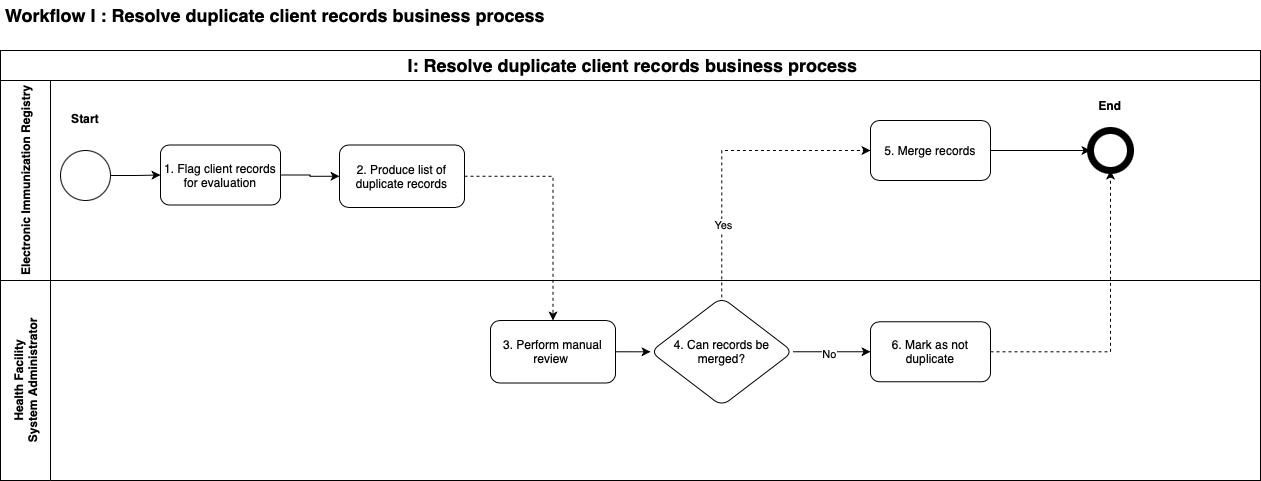

The diagram above was exported from draw.io. Its source (the exported page's mxGraphModel, read from the mxfile embedded in the PNG):
<mxGraphModel dx="1452" dy="787" grid="1" gridSize="10" guides="1" tooltips="1" connect="1" arrows="1" fold="1" page="1" pageScale="1" pageWidth="1654" pageHeight="1169" math="0" shadow="0">
  <root>
    <mxCell id="0" />
    <mxCell id="1" parent="0" />
    <mxCell id="QZIQnYt6RKPoWK4HsO5Y-1" value="Electronic Immunization Registry" style="swimlane;horizontal=0;whiteSpace=wrap;html=1;startSize=50;" parent="1" vertex="1">
      <mxGeometry x="40" y="140" width="1260" height="200" as="geometry" />
    </mxCell>
    <mxCell id="Ot77I80PkmzAPnlUbmx4-8" style="edgeStyle=orthogonalEdgeStyle;rounded=0;orthogonalLoop=1;jettySize=auto;html=1;exitX=1;exitY=0.5;exitDx=0;exitDy=0;exitPerimeter=0;entryX=0;entryY=0.5;entryDx=0;entryDy=0;" parent="QZIQnYt6RKPoWK4HsO5Y-1" source="kglihiv6ERfgQoNHY36C-2" target="kglihiv6ERfgQoNHY36C-9" edge="1">
      <mxGeometry relative="1" as="geometry" />
    </mxCell>
    <mxCell id="kglihiv6ERfgQoNHY36C-2" value="" style="strokeWidth=1;html=1;shape=mxgraph.flowchart.start_2;whiteSpace=wrap;" parent="QZIQnYt6RKPoWK4HsO5Y-1" vertex="1">
      <mxGeometry x="60" y="70" width="50" height="50" as="geometry" />
    </mxCell>
    <mxCell id="Ot77I80PkmzAPnlUbmx4-7" style="edgeStyle=orthogonalEdgeStyle;rounded=0;orthogonalLoop=1;jettySize=auto;html=1;exitX=1;exitY=0.5;exitDx=0;exitDy=0;entryX=0;entryY=0.5;entryDx=0;entryDy=0;" parent="QZIQnYt6RKPoWK4HsO5Y-1" source="kglihiv6ERfgQoNHY36C-9" target="kglihiv6ERfgQoNHY36C-11" edge="1">
      <mxGeometry relative="1" as="geometry" />
    </mxCell>
    <mxCell id="kglihiv6ERfgQoNHY36C-9" value="1. Flag client records for evaluation" style="rounded=1;whiteSpace=wrap;html=1;strokeWidth=1;" parent="QZIQnYt6RKPoWK4HsO5Y-1" vertex="1">
      <mxGeometry x="160" y="64.5" width="120" height="60" as="geometry" />
    </mxCell>
    <mxCell id="kglihiv6ERfgQoNHY36C-11" value="2. Produce list of duplicate records" style="rounded=1;whiteSpace=wrap;html=1;strokeWidth=1;" parent="QZIQnYt6RKPoWK4HsO5Y-1" vertex="1">
      <mxGeometry x="339" y="64.5" width="125" height="62.5" as="geometry" />
    </mxCell>
    <mxCell id="kglihiv6ERfgQoNHY36C-24" value="&lt;b&gt;Start&lt;/b&gt;" style="text;html=1;align=center;verticalAlign=middle;whiteSpace=wrap;rounded=0;" parent="QZIQnYt6RKPoWK4HsO5Y-1" vertex="1">
      <mxGeometry x="55" y="23" width="60" height="30" as="geometry" />
    </mxCell>
    <mxCell id="4ffG4_SAMMcZ-G_cLlZA-2" value="" style="edgeStyle=orthogonalEdgeStyle;rounded=0;orthogonalLoop=1;jettySize=auto;html=1;" parent="QZIQnYt6RKPoWK4HsO5Y-1" source="kglihiv6ERfgQoNHY36C-25" target="4ffG4_SAMMcZ-G_cLlZA-1" edge="1">
      <mxGeometry relative="1" as="geometry" />
    </mxCell>
    <mxCell id="kglihiv6ERfgQoNHY36C-25" value="5. Merge records" style="whiteSpace=wrap;html=1;rounded=1;strokeWidth=1;" parent="QZIQnYt6RKPoWK4HsO5Y-1" vertex="1">
      <mxGeometry x="870" y="40.004999999999995" width="120" height="60" as="geometry" />
    </mxCell>
    <mxCell id="4ffG4_SAMMcZ-G_cLlZA-1" value="" style="ellipse;whiteSpace=wrap;html=1;rounded=1;strokeWidth=7;" parent="QZIQnYt6RKPoWK4HsO5Y-1" vertex="1">
      <mxGeometry x="1090" y="50" width="40" height="40" as="geometry" />
    </mxCell>
    <mxCell id="4ffG4_SAMMcZ-G_cLlZA-3" value="&lt;b&gt;End&lt;/b&gt;" style="text;html=1;align=center;verticalAlign=middle;whiteSpace=wrap;rounded=0;" parent="QZIQnYt6RKPoWK4HsO5Y-1" vertex="1">
      <mxGeometry x="1080" y="10.010000000000005" width="60" height="30" as="geometry" />
    </mxCell>
    <mxCell id="QZIQnYt6RKPoWK4HsO5Y-2" value="&lt;font style=&quot;font-size: 18px;&quot;&gt;Workflow I : Resolve duplicate client records business process&lt;/font&gt;" style="text;html=1;align=center;verticalAlign=middle;whiteSpace=wrap;rounded=0;fontStyle=1" parent="1" vertex="1">
      <mxGeometry x="40" y="60" width="550" height="30" as="geometry" />
    </mxCell>
    <mxCell id="kglihiv6ERfgQoNHY36C-8" value="Health Facility&lt;div&gt;System Administrator&lt;/div&gt;" style="swimlane;horizontal=0;whiteSpace=wrap;html=1;startSize=50;" parent="1" vertex="1">
      <mxGeometry x="40" y="340" width="1260" height="200" as="geometry" />
    </mxCell>
    <mxCell id="Ot77I80PkmzAPnlUbmx4-5" style="edgeStyle=orthogonalEdgeStyle;rounded=0;orthogonalLoop=1;jettySize=auto;html=1;exitX=1;exitY=0.5;exitDx=0;exitDy=0;" parent="kglihiv6ERfgQoNHY36C-8" source="kglihiv6ERfgQoNHY36C-16" target="kglihiv6ERfgQoNHY36C-18" edge="1">
      <mxGeometry relative="1" as="geometry" />
    </mxCell>
    <mxCell id="kglihiv6ERfgQoNHY36C-16" value="3. Perform manual review&amp;nbsp;" style="rounded=1;whiteSpace=wrap;html=1;strokeWidth=1;" parent="kglihiv6ERfgQoNHY36C-8" vertex="1">
      <mxGeometry x="490" y="40.01" width="125" height="62.5" as="geometry" />
    </mxCell>
    <mxCell id="Ot77I80PkmzAPnlUbmx4-4" style="edgeStyle=orthogonalEdgeStyle;rounded=0;orthogonalLoop=1;jettySize=auto;html=1;exitX=1;exitY=0.5;exitDx=0;exitDy=0;entryX=0;entryY=0.5;entryDx=0;entryDy=0;" parent="kglihiv6ERfgQoNHY36C-8" source="kglihiv6ERfgQoNHY36C-18" target="kglihiv6ERfgQoNHY36C-22" edge="1">
      <mxGeometry relative="1" as="geometry" />
    </mxCell>
    <mxCell id="o9Np8kJk7TPTP0nsWmNo-2" value="No" style="edgeLabel;html=1;align=center;verticalAlign=middle;resizable=0;points=[];" parent="Ot77I80PkmzAPnlUbmx4-4" vertex="1" connectable="0">
      <mxGeometry x="-0.0839" y="-2" relative="1" as="geometry">
        <mxPoint x="1" as="offset" />
      </mxGeometry>
    </mxCell>
    <mxCell id="kglihiv6ERfgQoNHY36C-18" value="4. Can records be merged?" style="rhombus;whiteSpace=wrap;html=1;rounded=1;strokeWidth=1;" parent="kglihiv6ERfgQoNHY36C-8" vertex="1">
      <mxGeometry x="650" y="16.880000000000003" width="142.5" height="108.75" as="geometry" />
    </mxCell>
    <mxCell id="kglihiv6ERfgQoNHY36C-22" value="6. Mark as not duplicate" style="whiteSpace=wrap;html=1;rounded=1;strokeWidth=1;" parent="kglihiv6ERfgQoNHY36C-8" vertex="1">
      <mxGeometry x="870" y="41.260000000000005" width="120" height="60" as="geometry" />
    </mxCell>
    <mxCell id="Ot77I80PkmzAPnlUbmx4-2" style="edgeStyle=orthogonalEdgeStyle;rounded=0;orthogonalLoop=1;jettySize=auto;html=1;exitX=0.5;exitY=0;exitDx=0;exitDy=0;entryX=0;entryY=0.5;entryDx=0;entryDy=0;dashed=1;" parent="1" source="kglihiv6ERfgQoNHY36C-18" target="kglihiv6ERfgQoNHY36C-25" edge="1">
      <mxGeometry relative="1" as="geometry" />
    </mxCell>
    <mxCell id="o9Np8kJk7TPTP0nsWmNo-1" value="Yes" style="edgeLabel;html=1;align=center;verticalAlign=middle;resizable=0;points=[];" parent="Ot77I80PkmzAPnlUbmx4-2" vertex="1" connectable="0">
      <mxGeometry x="-0.5136" y="-1" relative="1" as="geometry">
        <mxPoint as="offset" />
      </mxGeometry>
    </mxCell>
    <mxCell id="Ot77I80PkmzAPnlUbmx4-6" style="edgeStyle=orthogonalEdgeStyle;rounded=0;orthogonalLoop=1;jettySize=auto;html=1;exitX=1;exitY=0.5;exitDx=0;exitDy=0;entryX=0.5;entryY=0;entryDx=0;entryDy=0;dashed=1;" parent="1" source="kglihiv6ERfgQoNHY36C-11" target="kglihiv6ERfgQoNHY36C-16" edge="1">
      <mxGeometry relative="1" as="geometry" />
    </mxCell>
    <mxCell id="xFP2XCMUapfNiRY1afie-1" value="&lt;span style=&quot;font-size: 18px; font-weight: 700;&quot;&gt;&amp;nbsp;I: Resolve duplicate client records business process&lt;/span&gt;" style="rounded=0;whiteSpace=wrap;html=1;" parent="1" vertex="1">
      <mxGeometry x="40" y="110" width="1260" height="30" as="geometry" />
    </mxCell>
    <mxCell id="4ffG4_SAMMcZ-G_cLlZA-4" style="edgeStyle=orthogonalEdgeStyle;rounded=0;orthogonalLoop=1;jettySize=auto;html=1;entryX=0.5;entryY=1;entryDx=0;entryDy=0;dashed=1;" parent="1" source="kglihiv6ERfgQoNHY36C-22" target="4ffG4_SAMMcZ-G_cLlZA-1" edge="1">
      <mxGeometry relative="1" as="geometry" />
    </mxCell>
  </root>
</mxGraphModel>